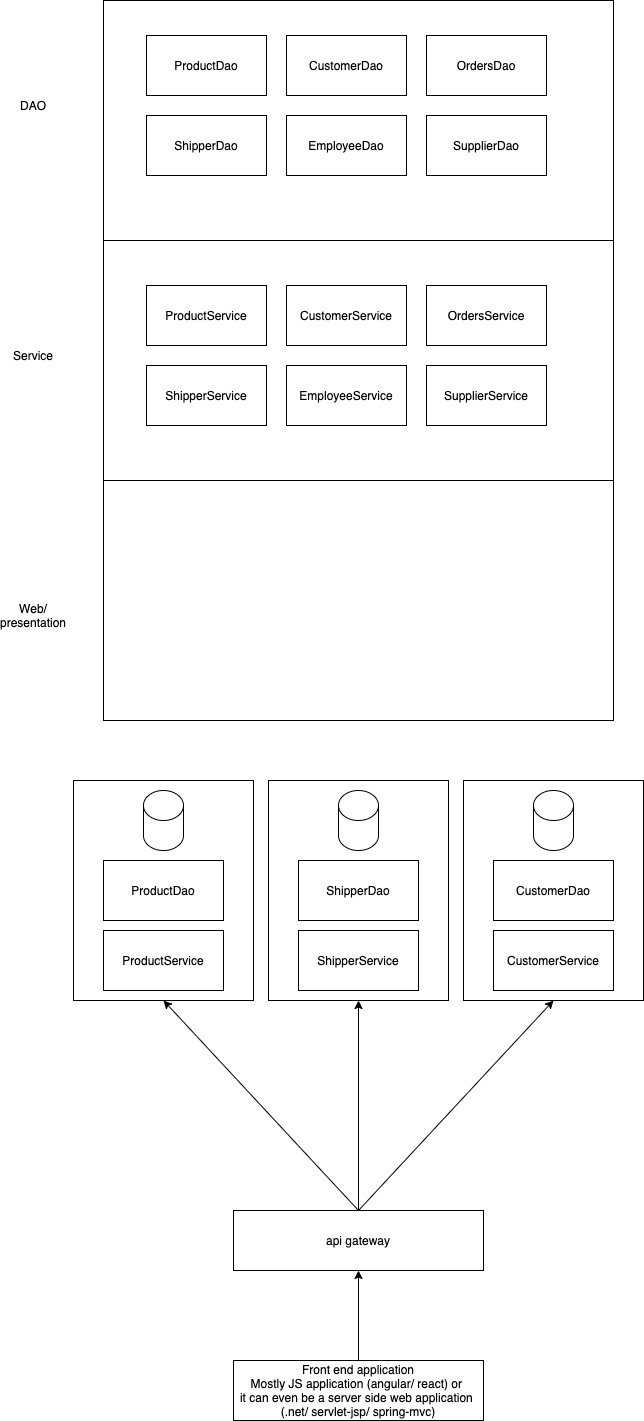

The diagram above was exported from draw.io. Its source (the exported page's mxGraphModel, read from the mxfile embedded in the PNG):
<mxGraphModel dx="993" dy="499" grid="1" gridSize="10" guides="1" tooltips="1" connect="1" arrows="1" fold="1" page="1" pageScale="1" pageWidth="827" pageHeight="1169" math="0" shadow="0">
  <root>
    <mxCell id="0" />
    <mxCell id="1" parent="0" />
    <mxCell id="22" value="" style="rounded=0;whiteSpace=wrap;html=1;" vertex="1" parent="1">
      <mxGeometry x="140" y="850" width="180" height="220" as="geometry" />
    </mxCell>
    <mxCell id="2" value="" style="rounded=0;whiteSpace=wrap;html=1;" vertex="1" parent="1">
      <mxGeometry x="170" y="70" width="510" height="240" as="geometry" />
    </mxCell>
    <mxCell id="3" value="" style="rounded=0;whiteSpace=wrap;html=1;" vertex="1" parent="1">
      <mxGeometry x="170" y="310" width="510" height="240" as="geometry" />
    </mxCell>
    <mxCell id="4" value="" style="rounded=0;whiteSpace=wrap;html=1;" vertex="1" parent="1">
      <mxGeometry x="170" y="550" width="510" height="240" as="geometry" />
    </mxCell>
    <mxCell id="5" value="DAO" style="text;html=1;strokeColor=none;fillColor=none;align=center;verticalAlign=middle;whiteSpace=wrap;rounded=0;" vertex="1" parent="1">
      <mxGeometry x="70" y="160" width="60" height="30" as="geometry" />
    </mxCell>
    <mxCell id="6" value="Service" style="text;html=1;strokeColor=none;fillColor=none;align=center;verticalAlign=middle;whiteSpace=wrap;rounded=0;" vertex="1" parent="1">
      <mxGeometry x="70" y="410" width="60" height="30" as="geometry" />
    </mxCell>
    <mxCell id="7" value="Web/ presentation" style="text;html=1;strokeColor=none;fillColor=none;align=center;verticalAlign=middle;whiteSpace=wrap;rounded=0;" vertex="1" parent="1">
      <mxGeometry x="70" y="670" width="60" height="30" as="geometry" />
    </mxCell>
    <mxCell id="8" value="ProductDao" style="rounded=0;whiteSpace=wrap;html=1;" vertex="1" parent="1">
      <mxGeometry x="213" y="105" width="120" height="60" as="geometry" />
    </mxCell>
    <mxCell id="9" value="CustomerDao" style="rounded=0;whiteSpace=wrap;html=1;" vertex="1" parent="1">
      <mxGeometry x="353" y="105" width="120" height="60" as="geometry" />
    </mxCell>
    <mxCell id="10" value="OrdersDao" style="rounded=0;whiteSpace=wrap;html=1;" vertex="1" parent="1">
      <mxGeometry x="493" y="105" width="120" height="60" as="geometry" />
    </mxCell>
    <mxCell id="11" value="ShipperDao" style="rounded=0;whiteSpace=wrap;html=1;" vertex="1" parent="1">
      <mxGeometry x="213" y="185" width="120" height="60" as="geometry" />
    </mxCell>
    <mxCell id="12" value="EmployeeDao" style="rounded=0;whiteSpace=wrap;html=1;" vertex="1" parent="1">
      <mxGeometry x="353" y="185" width="120" height="60" as="geometry" />
    </mxCell>
    <mxCell id="13" value="SupplierDao" style="rounded=0;whiteSpace=wrap;html=1;" vertex="1" parent="1">
      <mxGeometry x="493" y="185" width="120" height="60" as="geometry" />
    </mxCell>
    <mxCell id="14" value="ProductService" style="rounded=0;whiteSpace=wrap;html=1;" vertex="1" parent="1">
      <mxGeometry x="213" y="355" width="120" height="60" as="geometry" />
    </mxCell>
    <mxCell id="15" value="CustomerService" style="rounded=0;whiteSpace=wrap;html=1;" vertex="1" parent="1">
      <mxGeometry x="353" y="355" width="120" height="60" as="geometry" />
    </mxCell>
    <mxCell id="16" value="OrdersService" style="rounded=0;whiteSpace=wrap;html=1;" vertex="1" parent="1">
      <mxGeometry x="493" y="355" width="120" height="60" as="geometry" />
    </mxCell>
    <mxCell id="17" value="ShipperService" style="rounded=0;whiteSpace=wrap;html=1;" vertex="1" parent="1">
      <mxGeometry x="213" y="435" width="120" height="60" as="geometry" />
    </mxCell>
    <mxCell id="18" value="EmployeeService" style="rounded=0;whiteSpace=wrap;html=1;" vertex="1" parent="1">
      <mxGeometry x="353" y="435" width="120" height="60" as="geometry" />
    </mxCell>
    <mxCell id="19" value="SupplierService" style="rounded=0;whiteSpace=wrap;html=1;" vertex="1" parent="1">
      <mxGeometry x="493" y="435" width="120" height="60" as="geometry" />
    </mxCell>
    <mxCell id="20" value="ProductDao" style="rounded=0;whiteSpace=wrap;html=1;" vertex="1" parent="1">
      <mxGeometry x="170" y="930" width="120" height="60" as="geometry" />
    </mxCell>
    <mxCell id="21" value="ProductService" style="rounded=0;whiteSpace=wrap;html=1;" vertex="1" parent="1">
      <mxGeometry x="170" y="1000" width="120" height="60" as="geometry" />
    </mxCell>
    <mxCell id="23" value="" style="shape=cylinder3;whiteSpace=wrap;html=1;boundedLbl=1;backgroundOutline=1;size=15;" vertex="1" parent="1">
      <mxGeometry x="210" y="860" width="40" height="60" as="geometry" />
    </mxCell>
    <mxCell id="24" value="" style="rounded=0;whiteSpace=wrap;html=1;" vertex="1" parent="1">
      <mxGeometry x="335" y="850" width="180" height="220" as="geometry" />
    </mxCell>
    <mxCell id="25" value="ShipperDao" style="rounded=0;whiteSpace=wrap;html=1;" vertex="1" parent="1">
      <mxGeometry x="365" y="930" width="120" height="60" as="geometry" />
    </mxCell>
    <mxCell id="26" value="ShipperService" style="rounded=0;whiteSpace=wrap;html=1;" vertex="1" parent="1">
      <mxGeometry x="365" y="1000" width="120" height="60" as="geometry" />
    </mxCell>
    <mxCell id="27" value="" style="shape=cylinder3;whiteSpace=wrap;html=1;boundedLbl=1;backgroundOutline=1;size=15;" vertex="1" parent="1">
      <mxGeometry x="405" y="860" width="40" height="60" as="geometry" />
    </mxCell>
    <mxCell id="28" value="" style="rounded=0;whiteSpace=wrap;html=1;" vertex="1" parent="1">
      <mxGeometry x="530" y="850" width="180" height="220" as="geometry" />
    </mxCell>
    <mxCell id="29" value="CustomerDao" style="rounded=0;whiteSpace=wrap;html=1;" vertex="1" parent="1">
      <mxGeometry x="560" y="930" width="120" height="60" as="geometry" />
    </mxCell>
    <mxCell id="30" value="CustomerService" style="rounded=0;whiteSpace=wrap;html=1;" vertex="1" parent="1">
      <mxGeometry x="560" y="1000" width="120" height="60" as="geometry" />
    </mxCell>
    <mxCell id="31" value="" style="shape=cylinder3;whiteSpace=wrap;html=1;boundedLbl=1;backgroundOutline=1;size=15;" vertex="1" parent="1">
      <mxGeometry x="600" y="860" width="40" height="60" as="geometry" />
    </mxCell>
    <mxCell id="33" style="edgeStyle=none;html=1;exitX=0.5;exitY=0;exitDx=0;exitDy=0;entryX=0.5;entryY=1;entryDx=0;entryDy=0;" edge="1" parent="1" source="32" target="22">
      <mxGeometry relative="1" as="geometry" />
    </mxCell>
    <mxCell id="34" style="edgeStyle=none;html=1;exitX=0.5;exitY=0;exitDx=0;exitDy=0;entryX=0.5;entryY=1;entryDx=0;entryDy=0;" edge="1" parent="1" source="32" target="24">
      <mxGeometry relative="1" as="geometry" />
    </mxCell>
    <mxCell id="35" style="edgeStyle=none;html=1;exitX=0.5;exitY=0;exitDx=0;exitDy=0;entryX=0.5;entryY=1;entryDx=0;entryDy=0;" edge="1" parent="1" source="32" target="28">
      <mxGeometry relative="1" as="geometry" />
    </mxCell>
    <mxCell id="32" value="api gateway" style="rounded=0;whiteSpace=wrap;html=1;" vertex="1" parent="1">
      <mxGeometry x="300" y="1280" width="250" height="60" as="geometry" />
    </mxCell>
    <mxCell id="37" style="edgeStyle=none;html=1;exitX=0.5;exitY=0;exitDx=0;exitDy=0;entryX=0.5;entryY=1;entryDx=0;entryDy=0;" edge="1" parent="1" source="36" target="32">
      <mxGeometry relative="1" as="geometry" />
    </mxCell>
    <mxCell id="36" value="Front end application&lt;br&gt;Mostly JS application (angular/ react) or&amp;nbsp;&lt;br&gt;it can even be a server side web application&amp;nbsp;&lt;br&gt;(.net/ servlet-jsp/ spring-mvc)" style="rounded=0;whiteSpace=wrap;html=1;" vertex="1" parent="1">
      <mxGeometry x="300" y="1430" width="250" height="60" as="geometry" />
    </mxCell>
  </root>
</mxGraphModel>